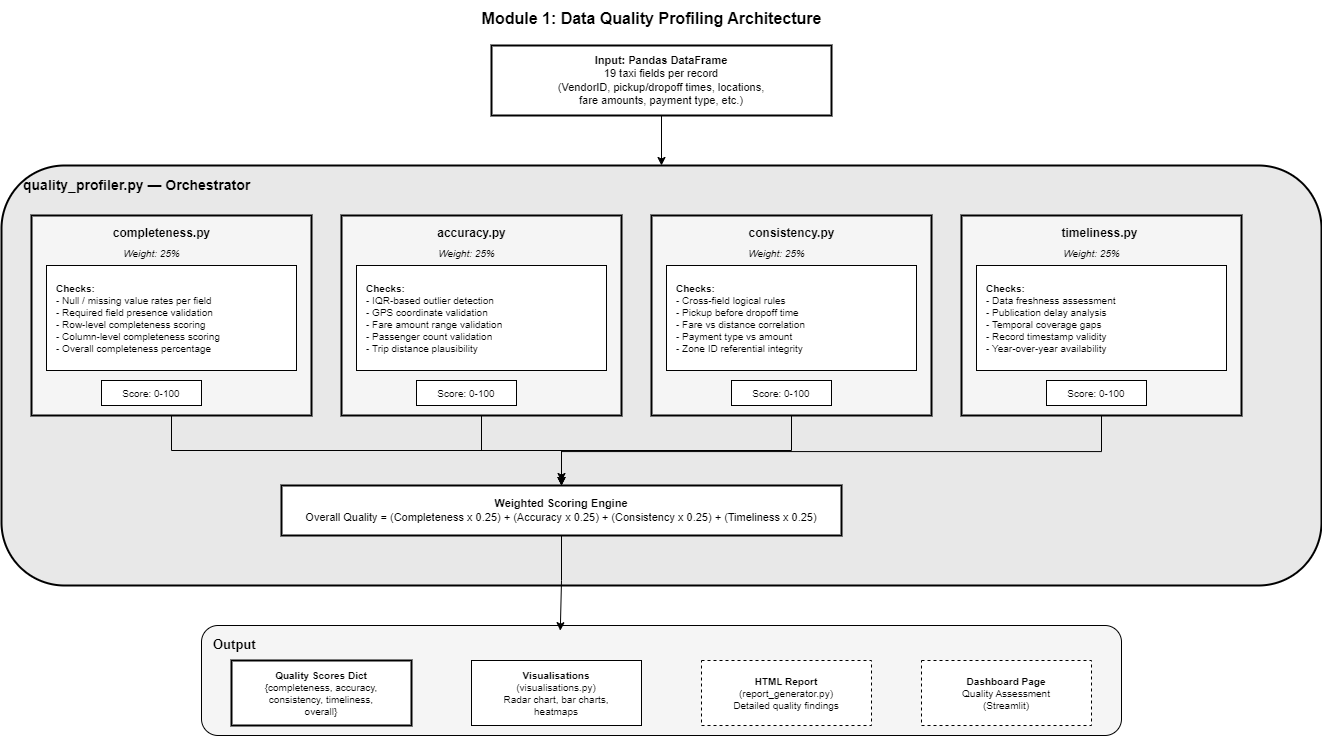

The diagram above was exported from draw.io. Its source (the exported page's mxGraphModel, read from the mxfile embedded in the PNG):
<mxGraphModel dx="1468" dy="1011" grid="1" gridSize="10" guides="1" tooltips="1" connect="1" arrows="1" fold="1" page="1" pageScale="1" pageWidth="1400" pageHeight="1000" math="0" shadow="0">
  <root>
    <mxCell id="0" />
    <mxCell id="1" parent="0" />
    <mxCell id="title" value="Module 1: Data Quality Profiling Architecture" style="text;html=1;align=center;verticalAlign=middle;resizable=0;points=[];autosize=1;strokeColor=none;fillColor=none;fontSize=16;fontStyle=1;fontColor=#000000;" parent="1" vertex="1">
      <mxGeometry x="440" y="15" width="500" height="35" as="geometry" />
    </mxCell>
    <mxCell id="50_ujrryuN1Pl0T1F8-g-7" style="edgeStyle=orthogonalEdgeStyle;rounded=0;orthogonalLoop=1;jettySize=auto;html=1;entryX=0.5;entryY=0;entryDx=0;entryDy=0;" edge="1" parent="1" source="input" target="orchestrator_bg">
      <mxGeometry relative="1" as="geometry" />
    </mxCell>
    <mxCell id="input" value="&lt;b&gt;Input: Pandas DataFrame&lt;/b&gt;&lt;br&gt;19 taxi fields per record&lt;br&gt;(VendorID, pickup/dropoff times, locations,&lt;br&gt;fare amounts, payment type, etc.)" style="rounded=0;whiteSpace=wrap;html=1;fillColor=#FFFFFF;strokeColor=#000000;strokeWidth=2;fontSize=11;fontColor=#000000;" parent="1" vertex="1">
      <mxGeometry x="530" y="60" width="340" height="70" as="geometry" />
    </mxCell>
    <mxCell id="orchestrator_bg" value="" style="rounded=1;whiteSpace=wrap;html=1;fillColor=#E8E8E8;strokeColor=#000000;strokeWidth=2;" parent="1" vertex="1">
      <mxGeometry x="40" y="180" width="1320" height="420" as="geometry" />
    </mxCell>
    <mxCell id="orch_label" value="quality_profiler.py — Orchestrator" style="text;html=1;align=left;verticalAlign=top;resizable=0;points=[];autosize=1;strokeColor=none;fillColor=none;fontSize=14;fontStyle=1;fontColor=#000000;" parent="1" vertex="1">
      <mxGeometry x="60" y="185" width="270" height="30" as="geometry" />
    </mxCell>
    <mxCell id="50_ujrryuN1Pl0T1F8-g-2" style="edgeStyle=orthogonalEdgeStyle;rounded=0;orthogonalLoop=1;jettySize=auto;html=1;" edge="1" parent="1" source="dim1_bg" target="scoring">
      <mxGeometry relative="1" as="geometry" />
    </mxCell>
    <mxCell id="dim1_bg" value="" style="rounded=0;whiteSpace=wrap;html=1;fillColor=#F5F5F5;strokeColor=#000000;strokeWidth=2;" parent="1" vertex="1">
      <mxGeometry x="70" y="230" width="280" height="200" as="geometry" />
    </mxCell>
    <mxCell id="dim1_title" value="&lt;b&gt;completeness.py&lt;/b&gt;" style="text;html=1;align=center;verticalAlign=middle;resizable=0;points=[];autosize=1;strokeColor=none;fillColor=none;fontSize=12;fontStyle=0;fontColor=#000000;" parent="1" vertex="1">
      <mxGeometry x="130" y="235" width="140" height="25" as="geometry" />
    </mxCell>
    <mxCell id="dim1_weight" value="Weight: 25%" style="text;html=1;align=center;verticalAlign=middle;resizable=0;points=[];autosize=1;strokeColor=none;fillColor=none;fontSize=10;fontStyle=2;fontColor=#000000;" parent="1" vertex="1">
      <mxGeometry x="150" y="258" width="80" height="20" as="geometry" />
    </mxCell>
    <mxCell id="dim1_checks" value="&lt;b&gt;Checks:&lt;/b&gt;&lt;br&gt;- Null / missing value rates per field&lt;br&gt;- Required field presence validation&lt;br&gt;- Row-level completeness scoring&lt;br&gt;- Column-level completeness scoring&lt;br&gt;- Overall completeness percentage" style="rounded=0;whiteSpace=wrap;html=1;fillColor=#FFFFFF;strokeColor=#000000;strokeWidth=1;fontSize=10;fontColor=#000000;align=left;spacingLeft=8;" parent="1" vertex="1">
      <mxGeometry x="85" y="280" width="250" height="105" as="geometry" />
    </mxCell>
    <mxCell id="dim1_out" value="Score: 0-100" style="rounded=0;whiteSpace=wrap;html=1;fillColor=#FFFFFF;strokeColor=#000000;strokeWidth=1;fontSize=10;fontColor=#000000;" parent="1" vertex="1">
      <mxGeometry x="140" y="395" width="100" height="25" as="geometry" />
    </mxCell>
    <mxCell id="50_ujrryuN1Pl0T1F8-g-3" style="edgeStyle=orthogonalEdgeStyle;rounded=0;orthogonalLoop=1;jettySize=auto;html=1;entryX=0.5;entryY=0;entryDx=0;entryDy=0;" edge="1" parent="1" source="dim2_bg" target="scoring">
      <mxGeometry relative="1" as="geometry" />
    </mxCell>
    <mxCell id="dim2_bg" value="" style="rounded=0;whiteSpace=wrap;html=1;fillColor=#F5F5F5;strokeColor=#000000;strokeWidth=2;" parent="1" vertex="1">
      <mxGeometry x="380" y="230" width="280" height="200" as="geometry" />
    </mxCell>
    <mxCell id="dim2_title" value="&lt;b&gt;accuracy.py&lt;/b&gt;" style="text;html=1;align=center;verticalAlign=middle;resizable=0;points=[];autosize=1;strokeColor=none;fillColor=none;fontSize=12;fontColor=#000000;" parent="1" vertex="1">
      <mxGeometry x="455" y="235" width="110" height="25" as="geometry" />
    </mxCell>
    <mxCell id="dim2_weight" value="Weight: 25%" style="text;html=1;align=center;verticalAlign=middle;resizable=0;points=[];autosize=1;strokeColor=none;fillColor=none;fontSize=10;fontStyle=2;fontColor=#000000;" parent="1" vertex="1">
      <mxGeometry x="465" y="258" width="80" height="20" as="geometry" />
    </mxCell>
    <mxCell id="dim2_checks" value="&lt;b&gt;Checks:&lt;/b&gt;&lt;br&gt;- IQR-based outlier detection&lt;br&gt;- GPS coordinate validation&lt;br&gt;- Fare amount range validation&lt;br&gt;- Passenger count validation&lt;br&gt;- Trip distance plausibility" style="rounded=0;whiteSpace=wrap;html=1;fillColor=#FFFFFF;strokeColor=#000000;strokeWidth=1;fontSize=10;fontColor=#000000;align=left;spacingLeft=8;" parent="1" vertex="1">
      <mxGeometry x="395" y="280" width="250" height="105" as="geometry" />
    </mxCell>
    <mxCell id="dim2_out" value="Score: 0-100" style="rounded=0;whiteSpace=wrap;html=1;fillColor=#FFFFFF;strokeColor=#000000;strokeWidth=1;fontSize=10;fontColor=#000000;" parent="1" vertex="1">
      <mxGeometry x="455" y="395" width="100" height="25" as="geometry" />
    </mxCell>
    <mxCell id="50_ujrryuN1Pl0T1F8-g-4" style="edgeStyle=orthogonalEdgeStyle;rounded=0;orthogonalLoop=1;jettySize=auto;html=1;entryX=0.5;entryY=0;entryDx=0;entryDy=0;" edge="1" parent="1" source="dim3_bg" target="scoring">
      <mxGeometry relative="1" as="geometry" />
    </mxCell>
    <mxCell id="dim3_bg" value="" style="rounded=0;whiteSpace=wrap;html=1;fillColor=#F5F5F5;strokeColor=#000000;strokeWidth=2;" parent="1" vertex="1">
      <mxGeometry x="690" y="230" width="280" height="200" as="geometry" />
    </mxCell>
    <mxCell id="dim3_title" value="&lt;b&gt;consistency.py&lt;/b&gt;" style="text;html=1;align=center;verticalAlign=middle;resizable=0;points=[];autosize=1;strokeColor=none;fillColor=none;fontSize=12;fontColor=#000000;" parent="1" vertex="1">
      <mxGeometry x="766" y="235" width="128" height="25" as="geometry" />
    </mxCell>
    <mxCell id="dim3_weight" value="Weight: 25%" style="text;html=1;align=center;verticalAlign=middle;resizable=0;points=[];autosize=1;strokeColor=none;fillColor=none;fontSize=10;fontStyle=2;fontColor=#000000;" parent="1" vertex="1">
      <mxGeometry x="775" y="258" width="80" height="20" as="geometry" />
    </mxCell>
    <mxCell id="dim3_checks" value="&lt;b&gt;Checks:&lt;/b&gt;&lt;br&gt;- Cross-field logical rules&lt;br&gt;- Pickup before dropoff time&lt;br&gt;- Fare vs distance correlation&lt;br&gt;- Payment type vs amount&lt;br&gt;- Zone ID referential integrity" style="rounded=0;whiteSpace=wrap;html=1;fillColor=#FFFFFF;strokeColor=#000000;strokeWidth=1;fontSize=10;fontColor=#000000;align=left;spacingLeft=8;" parent="1" vertex="1">
      <mxGeometry x="705" y="280" width="250" height="105" as="geometry" />
    </mxCell>
    <mxCell id="dim3_out" value="Score: 0-100" style="rounded=0;whiteSpace=wrap;html=1;fillColor=#FFFFFF;strokeColor=#000000;strokeWidth=1;fontSize=10;fontColor=#000000;" parent="1" vertex="1">
      <mxGeometry x="770" y="395" width="100" height="25" as="geometry" />
    </mxCell>
    <mxCell id="50_ujrryuN1Pl0T1F8-g-5" style="edgeStyle=orthogonalEdgeStyle;rounded=0;orthogonalLoop=1;jettySize=auto;html=1;entryX=0.5;entryY=0;entryDx=0;entryDy=0;" edge="1" parent="1">
      <mxGeometry relative="1" as="geometry">
        <mxPoint x="1140" y="426" as="sourcePoint" />
        <mxPoint x="600" y="496" as="targetPoint" />
        <Array as="points">
          <mxPoint x="1140" y="466" />
          <mxPoint x="600" y="466" />
        </Array>
      </mxGeometry>
    </mxCell>
    <mxCell id="dim4_bg" value="" style="rounded=0;whiteSpace=wrap;html=1;fillColor=#F5F5F5;strokeColor=#000000;strokeWidth=2;" parent="1" vertex="1">
      <mxGeometry x="1000" y="230" width="280" height="200" as="geometry" />
    </mxCell>
    <mxCell id="dim4_title" value="&lt;b&gt;timeliness.py&lt;/b&gt;" style="text;html=1;align=center;verticalAlign=middle;resizable=0;points=[];autosize=1;strokeColor=none;fillColor=none;fontSize=12;fontColor=#000000;" parent="1" vertex="1">
      <mxGeometry x="1080" y="235" width="115" height="25" as="geometry" />
    </mxCell>
    <mxCell id="dim4_weight" value="Weight: 25%" style="text;html=1;align=center;verticalAlign=middle;resizable=0;points=[];autosize=1;strokeColor=none;fillColor=none;fontSize=10;fontStyle=2;fontColor=#000000;" parent="1" vertex="1">
      <mxGeometry x="1090" y="258" width="80" height="20" as="geometry" />
    </mxCell>
    <mxCell id="dim4_checks" value="&lt;b&gt;Checks:&lt;/b&gt;&lt;br&gt;- Data freshness assessment&lt;br&gt;- Publication delay analysis&lt;br&gt;- Temporal coverage gaps&lt;br&gt;- Record timestamp validity&lt;br&gt;- Year-over-year availability" style="rounded=0;whiteSpace=wrap;html=1;fillColor=#FFFFFF;strokeColor=#000000;strokeWidth=1;fontSize=10;fontColor=#000000;align=left;spacingLeft=8;" parent="1" vertex="1">
      <mxGeometry x="1015" y="280" width="250" height="105" as="geometry" />
    </mxCell>
    <mxCell id="dim4_out" value="Score: 0-100" style="rounded=0;whiteSpace=wrap;html=1;fillColor=#FFFFFF;strokeColor=#000000;strokeWidth=1;fontSize=10;fontColor=#000000;" parent="1" vertex="1">
      <mxGeometry x="1085" y="395" width="100" height="25" as="geometry" />
    </mxCell>
    <mxCell id="scoring" value="&lt;b&gt;Weighted Scoring Engine&lt;/b&gt;&lt;br&gt;Overall Quality = (Completeness x 0.25) + (Accuracy x 0.25) + (Consistency x 0.25) + (Timeliness x 0.25)" style="rounded=0;whiteSpace=wrap;html=1;fillColor=#FFFFFF;strokeColor=#000000;strokeWidth=2;fontSize=11;fontColor=#000000;" parent="1" vertex="1">
      <mxGeometry x="320" y="500" width="560" height="50" as="geometry" />
    </mxCell>
    <mxCell id="out_bg" value="" style="rounded=1;whiteSpace=wrap;html=1;fillColor=#F5F5F5;strokeColor=#000000;strokeWidth=1;" parent="1" vertex="1">
      <mxGeometry x="240" y="640" width="920" height="110" as="geometry" />
    </mxCell>
    <mxCell id="out_label" value="Output" style="text;html=1;align=left;verticalAlign=top;resizable=0;points=[];autosize=1;strokeColor=none;fillColor=none;fontSize=13;fontStyle=1;fontColor=#000000;" parent="1" vertex="1">
      <mxGeometry x="250" y="645" width="60" height="25" as="geometry" />
    </mxCell>
    <mxCell id="out1" value="&lt;b&gt;Quality Scores Dict&lt;/b&gt;&lt;br&gt;{completeness, accuracy,&lt;br&gt;consistency, timeliness,&lt;br&gt;overall}" style="rounded=0;whiteSpace=wrap;html=1;fillColor=#FFFFFF;strokeColor=#000000;strokeWidth=2;fontSize=10;fontColor=#000000;" parent="1" vertex="1">
      <mxGeometry x="270" y="675" width="180" height="65" as="geometry" />
    </mxCell>
    <mxCell id="out2" value="&lt;b&gt;Visualisations&lt;/b&gt;&lt;br&gt;(visualisations.py)&lt;br&gt;Radar chart, bar charts,&lt;br&gt;heatmaps" style="rounded=0;whiteSpace=wrap;html=1;fillColor=#FFFFFF;strokeColor=#000000;strokeWidth=1;fontSize=10;fontColor=#000000;" parent="1" vertex="1">
      <mxGeometry x="510" y="675" width="170" height="65" as="geometry" />
    </mxCell>
    <mxCell id="out3" value="&lt;b&gt;HTML Report&lt;/b&gt;&lt;br&gt;(report_generator.py)&lt;br&gt;Detailed quality findings" style="rounded=0;whiteSpace=wrap;html=1;fillColor=#FFFFFF;strokeColor=#000000;strokeWidth=1;dashed=1;fontSize=10;fontColor=#000000;" parent="1" vertex="1">
      <mxGeometry x="740" y="675" width="170" height="65" as="geometry" />
    </mxCell>
    <mxCell id="out4" value="&lt;b&gt;Dashboard Page&lt;/b&gt;&lt;br&gt;Quality Assessment&lt;br&gt;(Streamlit)" style="rounded=0;whiteSpace=wrap;html=1;fillColor=#FFFFFF;strokeColor=#000000;strokeWidth=1;dashed=1;fontSize=10;fontColor=#000000;" parent="1" vertex="1">
      <mxGeometry x="960" y="675" width="170" height="65" as="geometry" />
    </mxCell>
    <mxCell id="50_ujrryuN1Pl0T1F8-g-8" style="edgeStyle=orthogonalEdgeStyle;rounded=0;orthogonalLoop=1;jettySize=auto;html=1;entryX=0.39;entryY=0.047;entryDx=0;entryDy=0;entryPerimeter=0;" edge="1" parent="1" source="scoring" target="out_bg">
      <mxGeometry relative="1" as="geometry" />
    </mxCell>
  </root>
</mxGraphModel>